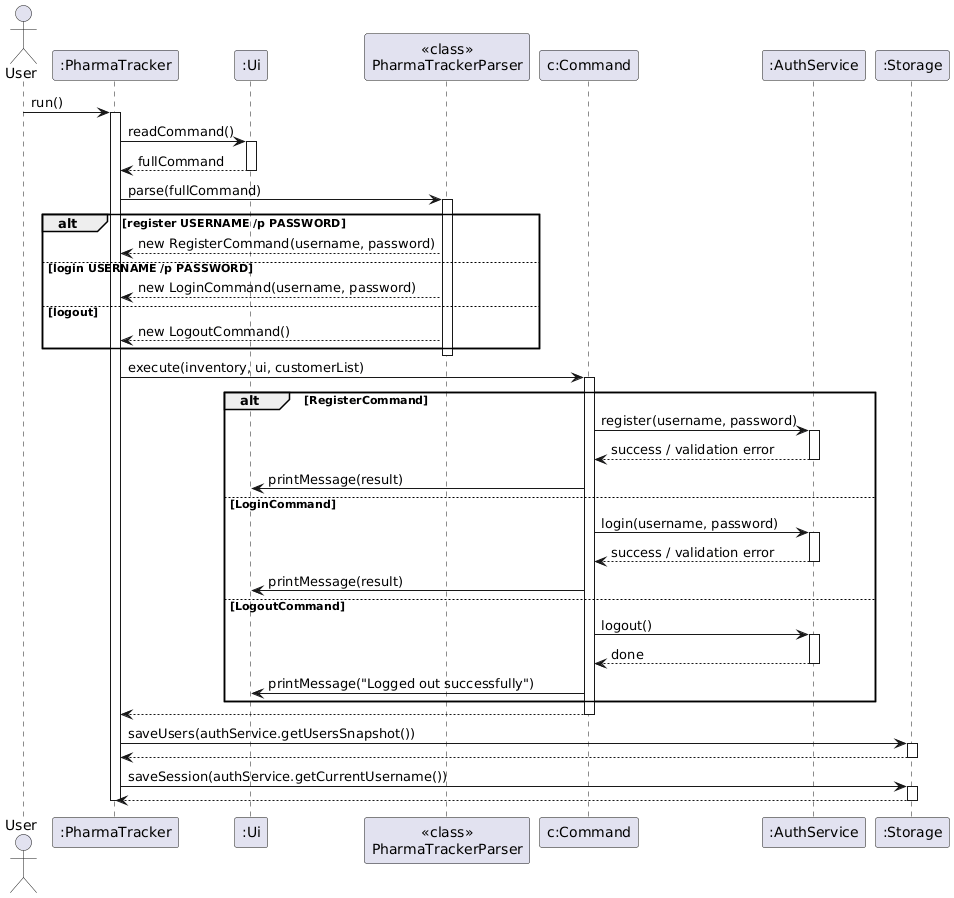

The diagram above was rendered by PlantUML. Its source (embedded in the PNG):
@startuml
skinparam ArrowFontStyle plain

actor User
participant ":PharmaTracker" as PT
participant ":Ui" as Ui
participant "<<class>>\nPharmaTrackerParser" as Parser
participant "c:Command" as Cmd
participant ":AuthService" as Auth
participant ":Storage" as Storage

User -> PT : run()
activate PT

PT -> Ui : readCommand()
activate Ui
Ui --> PT : fullCommand
deactivate Ui

PT -> Parser : parse(fullCommand)
activate Parser

alt register USERNAME /p PASSWORD
    Parser --> PT : new RegisterCommand(username, password)
else login USERNAME /p PASSWORD
    Parser --> PT : new LoginCommand(username, password)
else logout
    Parser --> PT : new LogoutCommand()
end
deactivate Parser

PT -> Cmd : execute(inventory, ui, customerList)
activate Cmd

alt RegisterCommand
    Cmd -> Auth : register(username, password)
    activate Auth
    Auth --> Cmd : success / validation error
    deactivate Auth
    Cmd -> Ui : printMessage(result)
else LoginCommand
    Cmd -> Auth : login(username, password)
    activate Auth
    Auth --> Cmd : success / validation error
    deactivate Auth
    Cmd -> Ui : printMessage(result)
else LogoutCommand
    Cmd -> Auth : logout()
    activate Auth
    Auth --> Cmd : done
    deactivate Auth
    Cmd -> Ui : printMessage("Logged out successfully")
end

Cmd --> PT
deactivate Cmd

PT -> Storage : saveUsers(authService.getUsersSnapshot())
activate Storage
Storage --> PT
deactivate Storage

PT -> Storage : saveSession(authService.getCurrentUsername())
activate Storage
Storage --> PT
deactivate Storage

deactivate PT
@enduml